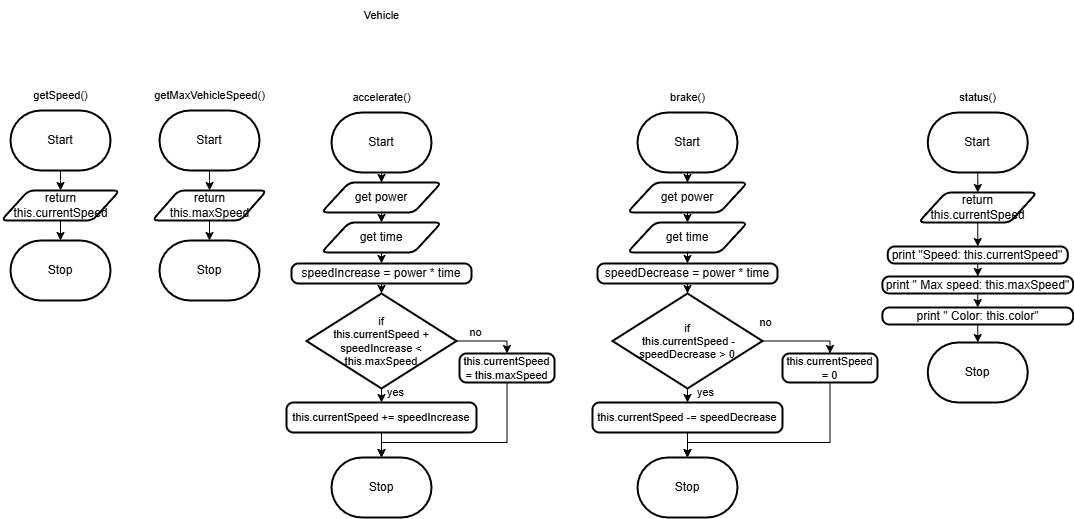

The diagram above was exported from draw.io. Its source (the exported page's mxGraphModel, read from the mxfile embedded in the PNG):
<mxGraphModel dx="605" dy="658" grid="1" gridSize="10" guides="1" tooltips="1" connect="1" arrows="1" fold="1" page="1" pageScale="1" pageWidth="827" pageHeight="1169" math="0" shadow="0">
  <root>
    <mxCell id="0" />
    <mxCell id="1" parent="0" />
    <mxCell id="139" style="edgeStyle=orthogonalEdgeStyle;html=1;exitX=0.5;exitY=1;exitDx=0;exitDy=0;exitPerimeter=0;rounded=0;" parent="1" source="140" target="143" edge="1">
      <mxGeometry relative="1" as="geometry" />
    </mxCell>
    <mxCell id="140" value="Start" style="strokeWidth=2;html=1;shape=mxgraph.flowchart.terminator;whiteSpace=wrap;" parent="1" vertex="1">
      <mxGeometry x="42" y="170" width="100" height="60" as="geometry" />
    </mxCell>
    <mxCell id="141" value="Stop" style="strokeWidth=2;html=1;shape=mxgraph.flowchart.terminator;whiteSpace=wrap;" parent="1" vertex="1">
      <mxGeometry x="42" y="300" width="100" height="60" as="geometry" />
    </mxCell>
    <mxCell id="142" style="edgeStyle=orthogonalEdgeStyle;rounded=0;html=1;exitX=0.5;exitY=1;exitDx=0;exitDy=0;entryX=0.5;entryY=0;entryDx=0;entryDy=0;entryPerimeter=0;" parent="1" source="143" target="141" edge="1">
      <mxGeometry relative="1" as="geometry" />
    </mxCell>
    <mxCell id="143" value="return this.currentSpeed" style="shape=parallelogram;html=1;strokeWidth=2;perimeter=parallelogramPerimeter;whiteSpace=wrap;rounded=1;arcSize=12;size=0.23;" parent="1" vertex="1">
      <mxGeometry x="32.75" y="250" width="118.5" height="30" as="geometry" />
    </mxCell>
    <mxCell id="144" value="getSpeed()" style="text;html=1;align=center;verticalAlign=middle;resizable=0;points=[];autosize=1;strokeColor=none;fillColor=none;fontSize=11;fontFamily=Helvetica;fontColor=default;" parent="1" vertex="1">
      <mxGeometry x="52" y="140" width="80" height="30" as="geometry" />
    </mxCell>
    <mxCell id="145" style="edgeStyle=orthogonalEdgeStyle;html=1;exitX=0.5;exitY=1;exitDx=0;exitDy=0;exitPerimeter=0;rounded=0;" parent="1" source="146" target="149" edge="1">
      <mxGeometry relative="1" as="geometry" />
    </mxCell>
    <mxCell id="146" value="Start" style="strokeWidth=2;html=1;shape=mxgraph.flowchart.terminator;whiteSpace=wrap;" parent="1" vertex="1">
      <mxGeometry x="191" y="170" width="100" height="60" as="geometry" />
    </mxCell>
    <mxCell id="147" value="Stop" style="strokeWidth=2;html=1;shape=mxgraph.flowchart.terminator;whiteSpace=wrap;" parent="1" vertex="1">
      <mxGeometry x="191" y="300" width="100" height="60" as="geometry" />
    </mxCell>
    <mxCell id="148" style="edgeStyle=orthogonalEdgeStyle;rounded=0;html=1;exitX=0.5;exitY=1;exitDx=0;exitDy=0;entryX=0.5;entryY=0;entryDx=0;entryDy=0;entryPerimeter=0;" parent="1" source="149" target="147" edge="1">
      <mxGeometry relative="1" as="geometry" />
    </mxCell>
    <mxCell id="149" value="return this.maxSpeed" style="shape=parallelogram;html=1;strokeWidth=2;perimeter=parallelogramPerimeter;whiteSpace=wrap;rounded=1;arcSize=12;size=0.23;" parent="1" vertex="1">
      <mxGeometry x="183.75" y="250" width="114.5" height="30" as="geometry" />
    </mxCell>
    <mxCell id="150" value="getMaxVehicleSpeed()" style="text;html=1;align=center;verticalAlign=middle;resizable=0;points=[];autosize=1;strokeColor=none;fillColor=none;fontSize=11;fontFamily=Helvetica;fontColor=default;" parent="1" vertex="1">
      <mxGeometry x="176" y="140" width="130" height="30" as="geometry" />
    </mxCell>
    <mxCell id="151" style="edgeStyle=orthogonalEdgeStyle;html=1;exitX=0.5;exitY=1;exitDx=0;exitDy=0;exitPerimeter=0;rounded=0;" parent="1" source="152" target="155" edge="1">
      <mxGeometry relative="1" as="geometry" />
    </mxCell>
    <mxCell id="152" value="Start" style="strokeWidth=2;html=1;shape=mxgraph.flowchart.terminator;whiteSpace=wrap;" parent="1" vertex="1">
      <mxGeometry x="363" y="172" width="100" height="60" as="geometry" />
    </mxCell>
    <mxCell id="153" value="Stop" style="strokeWidth=2;html=1;shape=mxgraph.flowchart.terminator;whiteSpace=wrap;" parent="1" vertex="1">
      <mxGeometry x="363" y="517" width="100" height="60" as="geometry" />
    </mxCell>
    <mxCell id="154" style="edgeStyle=orthogonalEdgeStyle;shape=connector;rounded=0;html=1;exitX=0.5;exitY=1;exitDx=0;exitDy=0;entryX=0.5;entryY=0;entryDx=0;entryDy=0;labelBackgroundColor=default;strokeColor=default;fontFamily=Helvetica;fontSize=11;fontColor=default;endArrow=classic;" parent="1" source="155" target="159" edge="1">
      <mxGeometry relative="1" as="geometry" />
    </mxCell>
    <mxCell id="155" value="get power" style="shape=parallelogram;html=1;strokeWidth=2;perimeter=parallelogramPerimeter;whiteSpace=wrap;rounded=1;arcSize=12;size=0.23;" parent="1" vertex="1">
      <mxGeometry x="353" y="242" width="120" height="30" as="geometry" />
    </mxCell>
    <mxCell id="156" style="edgeStyle=orthogonalEdgeStyle;shape=connector;rounded=0;html=1;exitX=0.5;exitY=1;exitDx=0;exitDy=0;entryX=0.5;entryY=0;entryDx=0;entryDy=0;entryPerimeter=0;labelBackgroundColor=default;strokeColor=default;fontFamily=Helvetica;fontSize=11;fontColor=default;endArrow=classic;" parent="1" source="157" target="162" edge="1">
      <mxGeometry relative="1" as="geometry" />
    </mxCell>
    <mxCell id="157" value="speedIncrease = power * time" style="rounded=1;whiteSpace=wrap;html=1;absoluteArcSize=1;arcSize=14;strokeWidth=2;" parent="1" vertex="1">
      <mxGeometry x="323" y="323" width="180" height="20" as="geometry" />
    </mxCell>
    <mxCell id="158" style="edgeStyle=orthogonalEdgeStyle;shape=connector;rounded=0;html=1;exitX=0.5;exitY=1;exitDx=0;exitDy=0;entryX=0.5;entryY=0;entryDx=0;entryDy=0;labelBackgroundColor=default;strokeColor=default;fontFamily=Helvetica;fontSize=11;fontColor=default;endArrow=classic;" parent="1" source="159" target="157" edge="1">
      <mxGeometry relative="1" as="geometry" />
    </mxCell>
    <mxCell id="159" value="get time" style="shape=parallelogram;html=1;strokeWidth=2;perimeter=parallelogramPerimeter;whiteSpace=wrap;rounded=1;arcSize=12;size=0.23;" parent="1" vertex="1">
      <mxGeometry x="353" y="282" width="120" height="30" as="geometry" />
    </mxCell>
    <mxCell id="160" style="edgeStyle=orthogonalEdgeStyle;shape=connector;rounded=0;html=1;exitX=0.5;exitY=1;exitDx=0;exitDy=0;exitPerimeter=0;entryX=0.5;entryY=0;entryDx=0;entryDy=0;labelBackgroundColor=default;strokeColor=default;fontFamily=Helvetica;fontSize=11;fontColor=default;endArrow=classic;" parent="1" source="162" target="164" edge="1">
      <mxGeometry relative="1" as="geometry" />
    </mxCell>
    <mxCell id="161" style="edgeStyle=orthogonalEdgeStyle;shape=connector;rounded=0;html=1;exitX=1;exitY=0.5;exitDx=0;exitDy=0;exitPerimeter=0;entryX=0.5;entryY=0;entryDx=0;entryDy=0;labelBackgroundColor=default;strokeColor=default;fontFamily=Helvetica;fontSize=11;fontColor=default;endArrow=classic;" parent="1" source="162" target="166" edge="1">
      <mxGeometry relative="1" as="geometry" />
    </mxCell>
    <mxCell id="162" value="if&lt;br&gt;this.currentSpeed + speedIncrease &amp;lt; this.maxSpeed" style="strokeWidth=2;html=1;shape=mxgraph.flowchart.decision;whiteSpace=wrap;fontFamily=Helvetica;fontSize=11;fontColor=default;" parent="1" vertex="1">
      <mxGeometry x="338" y="353" width="150" height="95" as="geometry" />
    </mxCell>
    <mxCell id="163" style="edgeStyle=orthogonalEdgeStyle;shape=connector;rounded=0;html=1;exitX=0.5;exitY=1;exitDx=0;exitDy=0;entryX=0.5;entryY=0;entryDx=0;entryDy=0;entryPerimeter=0;labelBackgroundColor=default;strokeColor=default;fontFamily=Helvetica;fontSize=11;fontColor=default;endArrow=classic;" parent="1" source="164" target="153" edge="1">
      <mxGeometry relative="1" as="geometry" />
    </mxCell>
    <mxCell id="164" value="this.currentSpeed += speedIncrease" style="rounded=1;whiteSpace=wrap;html=1;absoluteArcSize=1;arcSize=14;strokeWidth=2;fontFamily=Helvetica;fontSize=11;fontColor=default;" parent="1" vertex="1">
      <mxGeometry x="318" y="462" width="190" height="30" as="geometry" />
    </mxCell>
    <mxCell id="165" style="edgeStyle=orthogonalEdgeStyle;shape=connector;rounded=0;html=1;exitX=0.5;exitY=1;exitDx=0;exitDy=0;entryX=0.5;entryY=0;entryDx=0;entryDy=0;entryPerimeter=0;labelBackgroundColor=default;strokeColor=default;fontFamily=Helvetica;fontSize=11;fontColor=default;endArrow=classic;" parent="1" source="166" target="153" edge="1">
      <mxGeometry relative="1" as="geometry">
        <Array as="points">
          <mxPoint x="539" y="502" />
          <mxPoint x="413" y="502" />
        </Array>
      </mxGeometry>
    </mxCell>
    <mxCell id="166" value="this.currentSpeed = this.maxSpeed" style="rounded=1;whiteSpace=wrap;html=1;absoluteArcSize=1;arcSize=14;strokeWidth=2;fontFamily=Helvetica;fontSize=11;fontColor=default;" parent="1" vertex="1">
      <mxGeometry x="491" y="413" width="95" height="29" as="geometry" />
    </mxCell>
    <mxCell id="167" style="edgeStyle=orthogonalEdgeStyle;html=1;exitX=0.5;exitY=1;exitDx=0;exitDy=0;exitPerimeter=0;rounded=0;" parent="1" source="168" target="171" edge="1">
      <mxGeometry relative="1" as="geometry" />
    </mxCell>
    <mxCell id="168" value="Start" style="strokeWidth=2;html=1;shape=mxgraph.flowchart.terminator;whiteSpace=wrap;" parent="1" vertex="1">
      <mxGeometry x="669" y="172" width="100" height="60" as="geometry" />
    </mxCell>
    <mxCell id="169" value="Stop" style="strokeWidth=2;html=1;shape=mxgraph.flowchart.terminator;whiteSpace=wrap;" parent="1" vertex="1">
      <mxGeometry x="669" y="517" width="100" height="60" as="geometry" />
    </mxCell>
    <mxCell id="170" style="edgeStyle=orthogonalEdgeStyle;shape=connector;rounded=0;html=1;exitX=0.5;exitY=1;exitDx=0;exitDy=0;entryX=0.5;entryY=0;entryDx=0;entryDy=0;labelBackgroundColor=default;strokeColor=default;fontFamily=Helvetica;fontSize=11;fontColor=default;endArrow=classic;" parent="1" source="171" target="175" edge="1">
      <mxGeometry relative="1" as="geometry" />
    </mxCell>
    <mxCell id="171" value="get power" style="shape=parallelogram;html=1;strokeWidth=2;perimeter=parallelogramPerimeter;whiteSpace=wrap;rounded=1;arcSize=12;size=0.23;" parent="1" vertex="1">
      <mxGeometry x="659" y="242" width="120" height="30" as="geometry" />
    </mxCell>
    <mxCell id="172" style="edgeStyle=orthogonalEdgeStyle;shape=connector;rounded=0;html=1;exitX=0.5;exitY=1;exitDx=0;exitDy=0;entryX=0.5;entryY=0;entryDx=0;entryDy=0;entryPerimeter=0;labelBackgroundColor=default;strokeColor=default;fontFamily=Helvetica;fontSize=11;fontColor=default;endArrow=classic;" parent="1" source="173" target="178" edge="1">
      <mxGeometry relative="1" as="geometry" />
    </mxCell>
    <mxCell id="173" value="speedDecrease = power * time" style="rounded=1;whiteSpace=wrap;html=1;absoluteArcSize=1;arcSize=14;strokeWidth=2;" parent="1" vertex="1">
      <mxGeometry x="629" y="323" width="180" height="20" as="geometry" />
    </mxCell>
    <mxCell id="174" style="edgeStyle=orthogonalEdgeStyle;shape=connector;rounded=0;html=1;exitX=0.5;exitY=1;exitDx=0;exitDy=0;entryX=0.5;entryY=0;entryDx=0;entryDy=0;labelBackgroundColor=default;strokeColor=default;fontFamily=Helvetica;fontSize=11;fontColor=default;endArrow=classic;" parent="1" source="175" target="173" edge="1">
      <mxGeometry relative="1" as="geometry" />
    </mxCell>
    <mxCell id="175" value="get time" style="shape=parallelogram;html=1;strokeWidth=2;perimeter=parallelogramPerimeter;whiteSpace=wrap;rounded=1;arcSize=12;size=0.23;" parent="1" vertex="1">
      <mxGeometry x="659" y="282" width="120" height="30" as="geometry" />
    </mxCell>
    <mxCell id="176" style="edgeStyle=orthogonalEdgeStyle;shape=connector;rounded=0;html=1;exitX=0.5;exitY=1;exitDx=0;exitDy=0;exitPerimeter=0;entryX=0.5;entryY=0;entryDx=0;entryDy=0;labelBackgroundColor=default;strokeColor=default;fontFamily=Helvetica;fontSize=11;fontColor=default;endArrow=classic;" parent="1" source="178" target="180" edge="1">
      <mxGeometry relative="1" as="geometry" />
    </mxCell>
    <mxCell id="177" style="edgeStyle=orthogonalEdgeStyle;shape=connector;rounded=0;html=1;exitX=1;exitY=0.5;exitDx=0;exitDy=0;exitPerimeter=0;entryX=0.5;entryY=0;entryDx=0;entryDy=0;labelBackgroundColor=default;strokeColor=default;fontFamily=Helvetica;fontSize=11;fontColor=default;endArrow=classic;" parent="1" source="178" target="182" edge="1">
      <mxGeometry relative="1" as="geometry" />
    </mxCell>
    <mxCell id="178" value="if&lt;br&gt;&amp;nbsp;this.currentSpeed - speedDecrease &amp;gt; 0" style="strokeWidth=2;html=1;shape=mxgraph.flowchart.decision;whiteSpace=wrap;fontFamily=Helvetica;fontSize=11;fontColor=default;" parent="1" vertex="1">
      <mxGeometry x="644" y="353" width="150" height="95" as="geometry" />
    </mxCell>
    <mxCell id="179" style="edgeStyle=orthogonalEdgeStyle;shape=connector;rounded=0;html=1;exitX=0.5;exitY=1;exitDx=0;exitDy=0;entryX=0.5;entryY=0;entryDx=0;entryDy=0;entryPerimeter=0;labelBackgroundColor=default;strokeColor=default;fontFamily=Helvetica;fontSize=11;fontColor=default;endArrow=classic;" parent="1" source="180" target="169" edge="1">
      <mxGeometry relative="1" as="geometry" />
    </mxCell>
    <mxCell id="180" value="this.currentSpeed -= speedDecrease" style="rounded=1;whiteSpace=wrap;html=1;absoluteArcSize=1;arcSize=14;strokeWidth=2;fontFamily=Helvetica;fontSize=11;fontColor=default;" parent="1" vertex="1">
      <mxGeometry x="624" y="462" width="190" height="30" as="geometry" />
    </mxCell>
    <mxCell id="181" style="edgeStyle=orthogonalEdgeStyle;shape=connector;rounded=0;html=1;exitX=0.5;exitY=1;exitDx=0;exitDy=0;entryX=0.5;entryY=0;entryDx=0;entryDy=0;entryPerimeter=0;labelBackgroundColor=default;strokeColor=default;fontFamily=Helvetica;fontSize=11;fontColor=default;endArrow=classic;" parent="1" source="182" target="169" edge="1">
      <mxGeometry relative="1" as="geometry">
        <Array as="points">
          <mxPoint x="862" y="502" />
          <mxPoint x="719" y="502" />
        </Array>
      </mxGeometry>
    </mxCell>
    <mxCell id="182" value="this.currentSpeed = 0" style="rounded=1;whiteSpace=wrap;html=1;absoluteArcSize=1;arcSize=14;strokeWidth=2;fontFamily=Helvetica;fontSize=11;fontColor=default;" parent="1" vertex="1">
      <mxGeometry x="814" y="413" width="95" height="29" as="geometry" />
    </mxCell>
    <mxCell id="183" value="no" style="text;html=1;align=center;verticalAlign=middle;resizable=0;points=[];autosize=1;strokeColor=none;fillColor=none;fontSize=11;fontFamily=Helvetica;fontColor=default;" parent="1" vertex="1">
      <mxGeometry x="487" y="377" width="40" height="30" as="geometry" />
    </mxCell>
    <mxCell id="184" value="yes" style="text;html=1;align=center;verticalAlign=middle;resizable=0;points=[];autosize=1;strokeColor=none;fillColor=none;fontSize=11;fontFamily=Helvetica;fontColor=default;" parent="1" vertex="1">
      <mxGeometry x="407" y="437" width="40" height="30" as="geometry" />
    </mxCell>
    <mxCell id="185" value="no" style="text;html=1;align=center;verticalAlign=middle;resizable=0;points=[];autosize=1;strokeColor=none;fillColor=none;fontSize=11;fontFamily=Helvetica;fontColor=default;" parent="1" vertex="1">
      <mxGeometry x="777" y="367" width="40" height="30" as="geometry" />
    </mxCell>
    <mxCell id="186" value="yes" style="text;html=1;align=center;verticalAlign=middle;resizable=0;points=[];autosize=1;strokeColor=none;fillColor=none;fontSize=11;fontFamily=Helvetica;fontColor=default;" parent="1" vertex="1">
      <mxGeometry x="717" y="437" width="40" height="30" as="geometry" />
    </mxCell>
    <mxCell id="187" value="brake()" style="text;html=1;align=center;verticalAlign=middle;resizable=0;points=[];autosize=1;strokeColor=none;fillColor=none;fontSize=11;fontFamily=Helvetica;fontColor=default;" parent="1" vertex="1">
      <mxGeometry x="689" y="142" width="60" height="30" as="geometry" />
    </mxCell>
    <mxCell id="188" value="accelerate()" style="text;html=1;align=center;verticalAlign=middle;resizable=0;points=[];autosize=1;strokeColor=none;fillColor=none;fontSize=11;fontFamily=Helvetica;fontColor=default;" parent="1" vertex="1">
      <mxGeometry x="373" y="142" width="80" height="30" as="geometry" />
    </mxCell>
    <mxCell id="189" style="edgeStyle=orthogonalEdgeStyle;html=1;exitX=0.5;exitY=1;exitDx=0;exitDy=0;exitPerimeter=0;rounded=0;" parent="1" source="190" target="193" edge="1">
      <mxGeometry relative="1" as="geometry" />
    </mxCell>
    <mxCell id="190" value="Start" style="strokeWidth=2;html=1;shape=mxgraph.flowchart.terminator;whiteSpace=wrap;" parent="1" vertex="1">
      <mxGeometry x="959.25" y="172" width="100" height="60" as="geometry" />
    </mxCell>
    <mxCell id="191" value="Stop" style="strokeWidth=2;html=1;shape=mxgraph.flowchart.terminator;whiteSpace=wrap;" parent="1" vertex="1">
      <mxGeometry x="959.25" y="402" width="100" height="60" as="geometry" />
    </mxCell>
    <mxCell id="200" style="edgeStyle=orthogonalEdgeStyle;shape=connector;rounded=0;html=1;exitX=0.5;exitY=1;exitDx=0;exitDy=0;entryX=0.5;entryY=0;entryDx=0;entryDy=0;labelBackgroundColor=default;strokeColor=default;fontFamily=Helvetica;fontSize=11;fontColor=default;endArrow=classic;" parent="1" source="193" target="195" edge="1">
      <mxGeometry relative="1" as="geometry" />
    </mxCell>
    <mxCell id="193" value="return this.currentSpeed" style="shape=parallelogram;html=1;strokeWidth=2;perimeter=parallelogramPerimeter;whiteSpace=wrap;rounded=1;arcSize=12;size=0.23;" parent="1" vertex="1">
      <mxGeometry x="950" y="252" width="118.5" height="30" as="geometry" />
    </mxCell>
    <mxCell id="194" value="status()" style="text;html=1;align=center;verticalAlign=middle;resizable=0;points=[];autosize=1;strokeColor=none;fillColor=none;fontSize=11;fontFamily=Helvetica;fontColor=default;" parent="1" vertex="1">
      <mxGeometry x="979.25" y="142" width="60" height="30" as="geometry" />
    </mxCell>
    <mxCell id="202" style="edgeStyle=orthogonalEdgeStyle;shape=connector;rounded=0;html=1;exitX=0.5;exitY=1;exitDx=0;exitDy=0;entryX=0.5;entryY=0;entryDx=0;entryDy=0;labelBackgroundColor=default;strokeColor=default;fontFamily=Helvetica;fontSize=11;fontColor=default;endArrow=classic;" parent="1" source="195" target="196" edge="1">
      <mxGeometry relative="1" as="geometry" />
    </mxCell>
    <mxCell id="195" value="print &quot;Speed: this.currentSpeed&quot;" style="rounded=1;whiteSpace=wrap;html=1;absoluteArcSize=1;arcSize=14;strokeWidth=2;" parent="1" vertex="1">
      <mxGeometry x="919.25" y="306" width="180" height="17" as="geometry" />
    </mxCell>
    <mxCell id="203" style="edgeStyle=orthogonalEdgeStyle;shape=connector;rounded=0;html=1;exitX=0.5;exitY=1;exitDx=0;exitDy=0;entryX=0.5;entryY=0;entryDx=0;entryDy=0;labelBackgroundColor=default;strokeColor=default;fontFamily=Helvetica;fontSize=11;fontColor=default;endArrow=classic;" parent="1" source="196" target="197" edge="1">
      <mxGeometry relative="1" as="geometry" />
    </mxCell>
    <mxCell id="196" value="print &quot; Max speed: this.maxSpeed&quot;" style="rounded=1;whiteSpace=wrap;html=1;absoluteArcSize=1;arcSize=14;strokeWidth=2;" parent="1" vertex="1">
      <mxGeometry x="913.88" y="336" width="190.75" height="17" as="geometry" />
    </mxCell>
    <mxCell id="204" style="edgeStyle=orthogonalEdgeStyle;shape=connector;rounded=0;html=1;exitX=0.5;exitY=1;exitDx=0;exitDy=0;entryX=0.5;entryY=0;entryDx=0;entryDy=0;entryPerimeter=0;labelBackgroundColor=default;strokeColor=default;fontFamily=Helvetica;fontSize=11;fontColor=default;endArrow=classic;" parent="1" source="197" target="191" edge="1">
      <mxGeometry relative="1" as="geometry" />
    </mxCell>
    <mxCell id="197" value="print &quot; Color: this.color&quot;" style="rounded=1;whiteSpace=wrap;html=1;absoluteArcSize=1;arcSize=14;strokeWidth=2;" parent="1" vertex="1">
      <mxGeometry x="913.88" y="367" width="190.75" height="17" as="geometry" />
    </mxCell>
    <mxCell id="205" value="Vehicle" style="text;html=1;align=center;verticalAlign=middle;resizable=0;points=[];autosize=1;strokeColor=none;fillColor=none;fontSize=11;fontFamily=Helvetica;fontColor=default;" parent="1" vertex="1">
      <mxGeometry x="383" y="60" width="60" height="30" as="geometry" />
    </mxCell>
  </root>
</mxGraphModel>